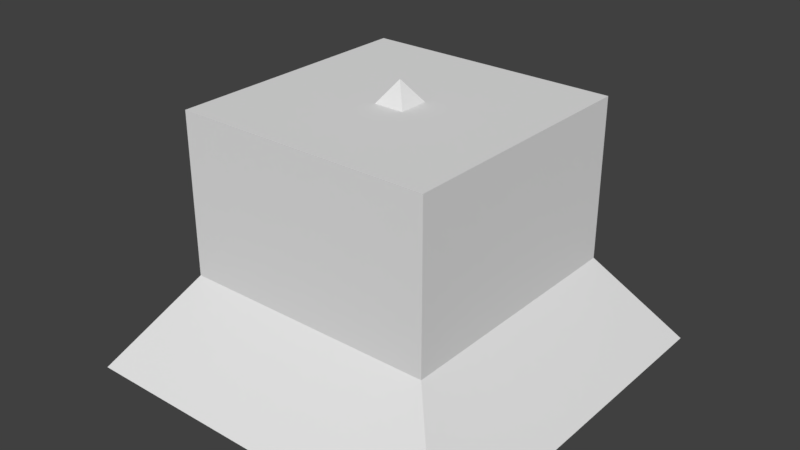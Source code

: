 # Source: ShelfItems.blend  (saved by Blender 2.79.0; exported with 4.5.12 LTS)
import bpy
from mathutils import Matrix  # noqa: F401  (used for matrix-valued properties, if any)

bpy.ops.wm.read_factory_settings(use_empty=True)
scene = bpy.context.scene
scene.name = 'Scene'

# ---- collections
col_collection_1 = bpy.data.collections.new('Collection 1'); scene.collection.children.link(col_collection_1)
col_collection_2 = bpy.data.collections.new('Collection 2'); scene.collection.children.link(col_collection_2)
col_collection_3 = bpy.data.collections.new('Collection 3'); scene.collection.children.link(col_collection_3)
col_collection_4 = bpy.data.collections.new('Collection 4'); scene.collection.children.link(col_collection_4)

# ---- materials (node trees are filled in below, after node groups)
mat_material = bpy.data.materials.new('Material')
mat_material.alpha_threshold = 0.0
mat_material.use_transparent_shadow = False
mat_material.roughness = 0.5
mat_material.line_color = (0.0, 0.0, 0.0, 1.0)

# ---- material node trees

# ---- world
world_world = bpy.data.worlds.new('World'); scene.world = world_world
world_world.color = (0.05088, 0.05088, 0.05088)
world_world.use_sun_shadow = False
world_world.sun_shadow_jitter_overblur = 0.0
world_world.cycles.sampling_method = 'MANUAL'

# ---- meshes
me_cube_001 = bpy.data.meshes.new('Cube.001')
me_cube_001.from_pydata([(-1.52, -1.52, -0.5389), (-1.52, 1.52, -0.5389), (1.52, -1.52, -0.5389), (1.52, 1.52, -0.5389), (0.0, 0.0, 1.617)], [], [(0, 4, 1), (1, 4, 3), (3, 4, 2), (2, 4, 0), (1, 3, 2, 0)])
me_cube_001.use_remesh_preserve_volume = False
me_cube_001.use_remesh_preserve_attributes = False
me_cube_001.use_mirror_vertex_groups = False
me_cube_001.update()
me_cube_003 = bpy.data.meshes.new('Cube.003')
me_cube_003.from_pydata([(-1.573, -1.573, -0.557), (-1.573, 1.573, -0.557), (1.573, -1.573, -0.557), (1.573, 1.573, -0.557), (0.0, 0.0, 1.671)], [], [(0, 1, 4), (1, 3, 4), (3, 2, 4), (2, 0, 4), (1, 0, 2, 3)])
me_cube_003.use_remesh_preserve_volume = False
me_cube_003.use_remesh_preserve_attributes = False
me_cube_003.use_mirror_vertex_groups = False
me_cube_003.update()
me_cube = bpy.data.meshes.new('Cube')
me_cube.from_pydata([(1.0, 1.0, -1.0), (1.0, -1.0, -1.0), (-1.0, -1.0, -1.0), (-1.0, 1.0, -1.0), (1.0, 1.0, 1.0), (1.0, -1.0, 1.0), (-1.0, -1.0, 1.0), (-1.0, 1.0, 1.0)], [], [(0, 1, 2, 3), (4, 7, 6, 5), (0, 4, 5, 1), (1, 5, 6, 2), (2, 6, 7, 3), (4, 0, 3, 7)])
me_cube.materials.append(mat_material)
me_cube.use_remesh_preserve_volume = False
me_cube.use_remesh_preserve_attributes = False
me_cube.use_mirror_vertex_groups = False
me_cube.update()
me_cube_002 = bpy.data.meshes.new('Cube.002')
me_cube_002.from_pydata([(1.035, 1.035, -1.034), (1.035, -1.035, -1.034), (-1.035, -1.035, -1.034), (-1.035, 1.035, -1.034), (1.035, 1.035, 1.034), (1.035, -1.035, 1.034), (-1.035, -1.035, 1.034), (-1.035, 1.035, 1.034)], [], [(0, 3, 2, 1), (4, 5, 6, 7), (0, 1, 5, 4), (1, 2, 6, 5), (2, 3, 7, 6), (4, 7, 3, 0)])
me_cube_002.materials.append(mat_material)
me_cube_002.use_remesh_preserve_volume = False
me_cube_002.use_remesh_preserve_attributes = False
me_cube_002.use_mirror_vertex_groups = False
me_cube_002.update()
me_sphere = bpy.data.meshes.new('Sphere')
me_sphere.from_pydata([(-1.831e-07, 0.3619, 0.5416), (-1.831e-07, 0.4606, 0.4606), (-1.831e-07, 0.5416, 0.3619), (-1.831e-07, 0.6389, 0.1271), (-1.831e-07, 0.6514, 4.603e-08), (-1.831e-07, 0.6389, -0.1271), (-1.831e-07, 0.6018, -0.2493), (-1.831e-07, 0.5416, -0.3619), (-1.831e-07, 0.4606, -0.4606), (-1.831e-07, 0.3619, -0.5416), (-1.831e-07, 0.2493, -0.6018), (0.02479, 0.1246, 0.6389), (0.04863, 0.2445, 0.6018), (0.0706, 0.3549, 0.5416), (0.08986, 0.4518, 0.4606), (0.1057, 0.5312, 0.3619), (0.1174, 0.5903, 0.2493), (0.1246, 0.6266, 0.1271), (0.1271, 0.6389, 4.603e-08), (0.1246, 0.6266, -0.1271), (0.1174, 0.5903, -0.2493), (0.1057, 0.5312, -0.3619), (0.08986, 0.4518, -0.4606), (0.0706, 0.3549, -0.5416), (0.04863, 0.2445, -0.6018), (0.02479, 0.1246, -0.6389), (0.04863, 0.1174, 0.6389), (0.0954, 0.2303, 0.6018), (0.1385, 0.3344, 0.5416), (0.1763, 0.4255, 0.4606), (0.2073, 0.5004, 0.3619), (0.2303, 0.556, 0.2493), (0.2445, 0.5903, 0.1271), (0.2493, 0.6018, 4.603e-08), (0.2445, 0.5903, -0.1271), (0.2303, 0.556, -0.2493), (0.2073, 0.5004, -0.3619), (0.1763, 0.4255, -0.4606), (0.1385, 0.3344, -0.5416), (0.0954, 0.2303, -0.6018), (0.04863, 0.1174, -0.6389), (0.0706, 0.1057, 0.6389), (0.1385, 0.2073, 0.6018), (0.2011, 0.3009, 0.5416), (0.2559, 0.383, 0.4606), (0.3009, 0.4503, 0.3619), (0.3344, 0.5004, 0.2493), (0.3549, 0.5312, 0.1271), (0.3619, 0.5416, 4.603e-08), (0.3549, 0.5312, -0.1271), (0.3344, 0.5004, -0.2493), (0.3009, 0.4503, -0.3619), (0.2559, 0.383, -0.4606), (0.2011, 0.3009, -0.5416), (0.1385, 0.2073, -0.6018), (0.0706, 0.1057, -0.6389), (0.08986, 0.08986, 0.6389), (0.1763, 0.1763, 0.6018), (0.2559, 0.2559, 0.5416), (0.3257, 0.3257, 0.4606), (0.383, 0.383, 0.3619), (0.4255, 0.4255, 0.2493), (0.4518, 0.4518, 0.1271), (0.4606, 0.4606, 4.603e-08), (0.4518, 0.4518, -0.1271), (0.4255, 0.4255, -0.2493), (0.383, 0.383, -0.3619), (0.3257, 0.3257, -0.4606), (0.2559, 0.2559, -0.5416), (0.1763, 0.1763, -0.6018), (0.08986, 0.08986, -0.6389), (0.1057, 0.0706, 0.6389), (0.2073, 0.1385, 0.6018), (0.3009, 0.2011, 0.5416), (0.383, 0.2559, 0.4606), (0.4503, 0.3009, 0.3619), (0.5004, 0.3344, 0.2493), (0.5312, 0.3549, 0.1271), (0.5416, 0.3619, 4.603e-08), (0.5312, 0.3549, -0.1271), (0.5004, 0.3344, -0.2493), (0.4503, 0.3009, -0.3619), (0.383, 0.2559, -0.4606), (0.3009, 0.2011, -0.5416), (0.2073, 0.1385, -0.6018), (0.1057, 0.0706, -0.6389), (0.1174, 0.04863, 0.6389), (0.2303, 0.0954, 0.6018), (0.3344, 0.1385, 0.5416), (0.4255, 0.1763, 0.4606), (0.5004, 0.2073, 0.3619), (0.556, 0.2303, 0.2493), (0.5903, 0.2445, 0.1271), (0.6018, 0.2493, 4.603e-08), (0.5903, 0.2445, -0.1271), (0.556, 0.2303, -0.2493), (0.5004, 0.2073, -0.3619), (0.4255, 0.1763, -0.4606), (0.3344, 0.1385, -0.5416), (0.2303, 0.0954, -0.6018), (0.1174, 0.04863, -0.6389), (0.1246, 0.02479, 0.6389), (0.2445, 0.04863, 0.6018), (0.3549, 0.0706, 0.5416), (0.4518, 0.08986, 0.4606), (0.5312, 0.1057, 0.3619), (0.5903, 0.1174, 0.2493), (0.6266, 0.1246, 0.1271), (0.6389, 0.1271, 4.603e-08), (0.6266, 0.1246, -0.1271), (0.5903, 0.1174, -0.2493), (0.5312, 0.1057, -0.3619), (0.4518, 0.08986, -0.4606), (0.3549, 0.0706, -0.5416), (0.2445, 0.04863, -0.6018), (0.1246, 0.02479, -0.6389), (0.1271, -6.017e-08, 0.6389), (0.2493, -3.409e-08, 0.6018), (0.3619, -1.547e-08, 0.5416), (0.4606, -2.292e-08, 0.4606), (0.5416, -6.017e-08, 0.3619), (0.6018, -3.782e-08, 0.2493), (0.6389, -4.527e-08, 0.1271), (0.6514, -8.252e-08, 4.603e-08), (0.6389, -2.292e-08, -0.1271), (0.6018, -3.782e-08, -0.2493), (0.5416, -6.017e-08, -0.3619), (0.4606, -2.292e-08, -0.4606), (0.3619, -4.527e-08, -0.5416), (0.2493, -4.899e-08, -0.6018), (0.1271, -6.203e-08, -0.6389), (0.1246, -0.02479, 0.6389), (0.2445, -0.04863, 0.6018), (0.3549, -0.0706, 0.5416), (0.4518, -0.08986, 0.4606), (0.5312, -0.1057, 0.3619), (0.5903, -0.1174, 0.2493), (0.6266, -0.1246, 0.1271), (0.6389, -0.1271, 4.603e-08), (0.6266, -0.1246, -0.1271), (0.5903, -0.1174, -0.2493), (0.5312, -0.1057, -0.3619), (0.4518, -0.08986, -0.4606), (0.3549, -0.0706, -0.5416), (0.2445, -0.04863, -0.6018), (0.1246, -0.02479, -0.6389), (0.1174, -0.04863, 0.6389), (0.2303, -0.0954, 0.6018), (0.3344, -0.1385, 0.5416), (0.4255, -0.1763, 0.4606), (0.5004, -0.2073, 0.3619), (0.556, -0.2303, 0.2493), (0.5903, -0.2445, 0.1271), (0.6018, -0.2493, 4.603e-08), (0.5903, -0.2445, -0.1271), (0.556, -0.2303, -0.2493), (0.5004, -0.2073, -0.3619), (0.4255, -0.1763, -0.4606), (0.3344, -0.1385, -0.5416), (0.2303, -0.0954, -0.6018), (0.1174, -0.04863, -0.6389), (0.1057, -0.0706, 0.6389), (0.2073, -0.1385, 0.6018), (0.3009, -0.2011, 0.5416), (0.383, -0.2559, 0.4606), (0.4503, -0.3009, 0.3619), (0.5004, -0.3344, 0.2493), (0.5312, -0.3549, 0.1271), (0.5416, -0.3619, 4.603e-08), (0.5312, -0.3549, -0.1271), (0.5004, -0.3344, -0.2493), (0.4503, -0.3009, -0.3619), (0.383, -0.2559, -0.4606), (0.3009, -0.2011, -0.5416), (0.2073, -0.1385, -0.6018), (0.1057, -0.0706, -0.6389), (0.08986, -0.08986, 0.6389), (0.1763, -0.1763, 0.6018), (0.2559, -0.2559, 0.5416), (0.3257, -0.3257, 0.4606), (0.383, -0.383, 0.3619), (0.4255, -0.4255, 0.2493), (0.4518, -0.4518, 0.1271), (0.4606, -0.4606, 4.603e-08), (0.4518, -0.4518, -0.1271), (0.4255, -0.4255, -0.2493), (0.383, -0.383, -0.3619), (0.3257, -0.3257, -0.4606), (0.2559, -0.2559, -0.5416), (0.1763, -0.1763, -0.6018), (0.08986, -0.08986, -0.6389), (0.0706, -0.1057, 0.6389), (0.1385, -0.2073, 0.6018), (0.2011, -0.3009, 0.5416), (0.2559, -0.383, 0.4606), (0.3009, -0.4503, 0.3619), (0.3344, -0.5004, 0.2493), (0.3549, -0.5312, 0.1271), (0.3619, -0.5416, 4.603e-08), (0.3549, -0.5312, -0.1271), (0.3344, -0.5004, -0.2493), (0.3009, -0.4503, -0.3619), (0.2559, -0.383, -0.4606), (0.2011, -0.3009, -0.5416), (0.1385, -0.2073, -0.6018), (0.0706, -0.1057, -0.6389), (0.04863, -0.1174, 0.6389), (0.0954, -0.2303, 0.6018), (0.1385, -0.3344, 0.5416), (0.1763, -0.4255, 0.4606), (0.2073, -0.5004, 0.3619), (0.2303, -0.556, 0.2493), (0.2445, -0.5903, 0.1271), (0.2493, -0.6018, 4.603e-08), (0.2445, -0.5903, -0.1271), (0.2303, -0.556, -0.2493), (0.2073, -0.5004, -0.3619), (0.1763, -0.4255, -0.4606), (0.1385, -0.3344, -0.5416), (0.0954, -0.2303, -0.6018), (0.04863, -0.1174, -0.6389), (0.02479, -0.1246, 0.6389), (0.04863, -0.2445, 0.6018), (0.0706, -0.3549, 0.5416), (0.08986, -0.4518, 0.4606), (0.1057, -0.5312, 0.3619), (0.1174, -0.5903, 0.2493), (0.1246, -0.6266, 0.1271), (0.1271, -0.6389, 4.603e-08), (0.1246, -0.6266, -0.1271), (0.1174, -0.5903, -0.2493), (0.1057, -0.5312, -0.3619), (0.08986, -0.4518, -0.4606), (0.0706, -0.3549, -0.5416), (0.04863, -0.2445, -0.6018), (0.02479, -0.1246, -0.6389), (-2.106e-07, -0.1271, 0.6389), (-1.789e-07, -0.2493, 0.6018), (-1.938e-07, -0.3619, 0.5416), (-1.789e-07, -0.4606, 0.4606), (-2.534e-07, -0.5416, 0.3619), (-2.236e-07, -0.6018, 0.2493), (-2.758e-07, -0.6389, 0.1271), (-2.311e-07, -0.6514, 4.603e-08), (-1.64e-07, -0.6389, -0.1271), (-2.236e-07, -0.6018, -0.2493), (-2.534e-07, -0.5416, -0.3619), (-1.789e-07, -0.4606, -0.4606), (-2.46e-07, -0.3619, -0.5416), (-1.864e-07, -0.2493, -0.6018), (-2.068e-07, -0.1271, -0.6389), (-0.02479, -0.1246, 0.6389), (-0.04863, -0.2445, 0.6018), (-0.0706, -0.3549, 0.5416), (-0.08986, -0.4518, 0.4606), (-0.1057, -0.5312, 0.3619), (-0.1174, -0.5903, 0.2493), (-0.1246, -0.6266, 0.1271), (-0.1271, -0.6389, 4.603e-08), (-0.1246, -0.6266, -0.1271), (-0.1174, -0.5903, -0.2493), (-0.1057, -0.5312, -0.3619), (-0.08986, -0.4518, -0.4606), (-0.0706, -0.3549, -0.5416), (-0.04863, -0.2445, -0.6018), (-0.02479, -0.1246, -0.6389), (-0.04863, -0.1174, 0.6389), (-0.0954, -0.2303, 0.6018), (-0.1385, -0.3344, 0.5416), (-0.1763, -0.4255, 0.4606), (-0.2073, -0.5004, 0.3619), (-0.2303, -0.556, 0.2493), (-0.2445, -0.5903, 0.1271), (-0.2493, -0.6018, 4.603e-08), (-0.2445, -0.5903, -0.1271), (-0.2303, -0.556, -0.2493), (-0.2073, -0.5004, -0.3619), (-0.1763, -0.4255, -0.4606), (-0.1385, -0.3344, -0.5416), (-0.0954, -0.2303, -0.6018), (-0.04863, -0.1174, -0.6389), (-0.0706, -0.1057, 0.6389), (-0.1385, -0.2073, 0.6018), (-0.2011, -0.3009, 0.5416), (-0.2559, -0.383, 0.4606), (-0.3009, -0.4503, 0.3619), (-0.3344, -0.5004, 0.2493), (-0.3549, -0.5312, 0.1271), (-0.3619, -0.5416, 4.603e-08), (-0.3549, -0.5312, -0.1271), (-0.3344, -0.5004, -0.2493), (-0.3009, -0.4503, -0.3619), (-0.2559, -0.383, -0.4606), (-0.2011, -0.3009, -0.5416), (-0.1385, -0.2073, -0.6018), (-0.0706, -0.1057, -0.6389), (-0.08986, -0.08986, 0.6389), (-0.1763, -0.1763, 0.6018), (-0.2559, -0.2559, 0.5416), (-0.3257, -0.3257, 0.4606), (-0.383, -0.383, 0.3619), (-0.4255, -0.4255, 0.2493), (-0.4518, -0.4518, 0.1271), (-0.4606, -0.4606, 4.603e-08), (-0.4518, -0.4518, -0.1271), (-0.4255, -0.4255, -0.2493), (-0.383, -0.383, -0.3619), (-0.3257, -0.3257, -0.4606), (-0.2559, -0.2559, -0.5416), (-0.1763, -0.1763, -0.6018), (-0.08986, -0.08986, -0.6389), (-0.1057, -0.0706, 0.6389), (-0.2073, -0.1385, 0.6018), (-0.3009, -0.2011, 0.5416), (-0.383, -0.2559, 0.4606), (-0.4503, -0.3009, 0.3619), (-0.5004, -0.3344, 0.2493), (-0.5312, -0.3549, 0.1271), (-0.5416, -0.3619, 4.603e-08), (-0.5312, -0.3549, -0.1271), (-0.5004, -0.3344, -0.2493), (-0.4503, -0.3009, -0.3619), (-0.383, -0.2559, -0.4606), (-0.3009, -0.2011, -0.5416), (-0.2073, -0.1385, -0.6018), (-0.1057, -0.0706, -0.6389), (-1.831e-07, -3.738e-08, -0.6514), (-0.1174, -0.04863, 0.6389), (-0.2303, -0.0954, 0.6018), (-0.3344, -0.1385, 0.5416), (-0.4255, -0.1763, 0.4606), (-0.5004, -0.2073, 0.3619), (-0.556, -0.2303, 0.2493), (-0.5903, -0.2445, 0.1271), (-0.6018, -0.2493, 4.603e-08), (-0.5903, -0.2445, -0.1271), (-0.556, -0.2303, -0.2493), (-0.5004, -0.2073, -0.3619), (-0.4255, -0.1763, -0.4606), (-0.3344, -0.1385, -0.5416), (-0.2303, -0.0954, -0.6018), (-0.1174, -0.04863, -0.6389), (-3.912e-07, -7.878e-08, 0.6514), (-0.1246, -0.02479, 0.6389), (-0.2445, -0.04863, 0.6018), (-0.3549, -0.0706, 0.5416), (-0.4518, -0.08986, 0.4606), (-0.5312, -0.1057, 0.3619), (-0.5903, -0.1174, 0.2493), (-0.6266, -0.1246, 0.1271), (-0.6389, -0.1271, 4.603e-08), (-0.6266, -0.1246, -0.1271), (-0.5903, -0.1174, -0.2493), (-0.5312, -0.1057, -0.3619), (-0.4518, -0.08986, -0.4606), (-0.3549, -0.0706, -0.5416), (-0.2445, -0.04863, -0.6018), (-0.1246, -0.02479, -0.6389), (-0.1271, -1.36e-08, 0.6389), (-0.2493, -3.037e-08, 0.6018), (-0.3619, 6.886e-09, 0.5416), (-0.4606, 3.669e-08, 0.4606), (-0.5416, 5.904e-08, 0.3619), (-0.6018, -8.015e-09, 0.2493), (-0.6389, 9.629e-08, 0.1271), (-0.6514, 1.434e-08, 4.603e-08), (-0.6389, -3.782e-08, -0.1271), (-0.6018, -8.015e-09, -0.2493), (-0.5416, 5.904e-08, -0.3619), (-0.4606, 3.669e-08, -0.4606), (-0.3619, 4.414e-08, -0.5416), (-0.2493, -8.015e-09, -0.6018), (-0.1271, -1.919e-08, -0.6389), (-0.1246, 0.02479, 0.6389), (-0.2445, 0.04863, 0.6018), (-0.3549, 0.0706, 0.5416), (-0.4518, 0.08986, 0.4606), (-0.5312, 0.1057, 0.3619), (-0.5903, 0.1174, 0.2493), (-0.6266, 0.1246, 0.1271), (-0.6389, 0.1271, 4.603e-08), (-0.6266, 0.1246, -0.1271), (-0.5903, 0.1174, -0.2493), (-0.5312, 0.1057, -0.3619), (-0.4518, 0.08986, -0.4606), (-0.3549, 0.0706, -0.5416), (-0.2445, 0.04863, -0.6018), (-0.1246, 0.02479, -0.6389), (-0.1174, 0.04863, 0.6389), (-0.2303, 0.0954, 0.6018), (-0.3344, 0.1385, 0.5416), (-0.4255, 0.1763, 0.4606), (-0.5004, 0.2073, 0.3619), (-0.556, 0.2303, 0.2493), (-0.5903, 0.2445, 0.1271), (-0.6018, 0.2493, 4.603e-08), (-0.5903, 0.2445, -0.1271), (-0.556, 0.2303, -0.2493), (-0.5004, 0.2073, -0.3619), (-0.4255, 0.1763, -0.4606), (-0.3344, 0.1385, -0.5416), (-0.2303, 0.0954, -0.6018), (-0.1174, 0.04863, -0.6389), (-0.1057, 0.0706, 0.6389), (-0.2073, 0.1385, 0.6018), (-0.3009, 0.2011, 0.5416), (-0.383, 0.2559, 0.4606), (-0.4503, 0.3009, 0.3619), (-0.5004, 0.3344, 0.2493), (-0.5312, 0.3549, 0.1271), (-0.5416, 0.3619, 4.603e-08), (-0.5312, 0.3549, -0.1271), (-0.5004, 0.3344, -0.2493), (-0.4503, 0.3009, -0.3619), (-0.383, 0.2559, -0.4606), (-0.3009, 0.2011, -0.5416), (-0.2073, 0.1385, -0.6018), (-0.1057, 0.0706, -0.6389), (-0.08986, 0.08986, 0.6389), (-0.1763, 0.1763, 0.6018), (-0.2559, 0.2559, 0.5416), (-0.3257, 0.3257, 0.4606), (-0.383, 0.383, 0.3619), (-0.4255, 0.4255, 0.2493), (-0.4518, 0.4518, 0.1271), (-0.4606, 0.4606, 4.603e-08), (-0.4518, 0.4518, -0.1271), (-0.4255, 0.4255, -0.2493), (-0.383, 0.383, -0.3619), (-0.3257, 0.3257, -0.4606), (-0.2559, 0.2559, -0.5416), (-0.1763, 0.1763, -0.6018), (-0.08986, 0.08986, -0.6389), (-0.0706, 0.1057, 0.6389), (-0.1385, 0.2073, 0.6018), (-0.2011, 0.3009, 0.5416), (-0.2559, 0.383, 0.4606), (-0.3009, 0.4503, 0.3619), (-0.3344, 0.5004, 0.2493), (-0.3549, 0.5312, 0.1271), (-0.3619, 0.5416, 4.603e-08), (-0.3549, 0.5312, -0.1271), (-0.3344, 0.5004, -0.2493), (-0.3009, 0.4503, -0.3619), (-0.2559, 0.383, -0.4606), (-0.2011, 0.3009, -0.5416), (-0.1385, 0.2073, -0.6018), (-0.0706, 0.1057, -0.6389), (-0.04863, 0.1174, 0.6389), (-0.0954, 0.2303, 0.6018), (-0.1385, 0.3344, 0.5416), (-0.1763, 0.4255, 0.4606), (-0.2073, 0.5004, 0.3619), (-0.2303, 0.556, 0.2493), (-0.2445, 0.5903, 0.1271), (-0.2493, 0.6018, 4.603e-08), (-0.2445, 0.5903, -0.1271), (-0.2303, 0.556, -0.2493), (-0.2073, 0.5004, -0.3619), (-0.1763, 0.4255, -0.4606), (-0.1385, 0.3344, -0.5416), (-0.0954, 0.2303, -0.6018), (-0.04863, 0.1174, -0.6389), (-0.02479, 0.1246, 0.6389), (-0.04863, 0.2445, 0.6018), (-0.0706, 0.3549, 0.5416), (-0.08986, 0.4518, 0.4606), (-0.1057, 0.5312, 0.3619), (-0.1174, 0.5903, 0.2493), (-0.1246, 0.6266, 0.1271), (-0.1271, 0.6389, 4.603e-08), (-0.1246, 0.6266, -0.1271), (-0.1174, 0.5903, -0.2493), (-0.1057, 0.5312, -0.3619), (-0.08986, 0.4518, -0.4606), (-0.0706, 0.3549, -0.5416), (-0.04863, 0.2445, -0.6018), (-0.02479, 0.1246, -0.6389), (-1.472e-07, 0.1271, 0.6389), (-1.454e-07, 0.2493, 0.6018), (-9.695e-08, 0.6018, 0.2493), (-1.603e-07, 0.1271, -0.6389)], [], [(9, 8, 22, 23), (480, 2, 15, 16), (10, 9, 23, 24), (3, 480, 16, 17), (481, 10, 24, 25), (4, 3, 17, 18), (478, 342, 11), (326, 481, 25), (5, 4, 18, 19), (479, 478, 11, 12), (6, 5, 19, 20), (0, 479, 12, 13), (7, 6, 20, 21), (1, 0, 13, 14), (8, 7, 21, 22), (2, 1, 14, 15), (22, 21, 36, 37), (15, 14, 29, 30), (23, 22, 37, 38), (16, 15, 30, 31), (24, 23, 38, 39), (17, 16, 31, 32), (25, 24, 39, 40), (18, 17, 32, 33), (11, 342, 26), (326, 25, 40), (19, 18, 33, 34), (12, 11, 26, 27), (20, 19, 34, 35), (13, 12, 27, 28), (21, 20, 35, 36), (14, 13, 28, 29), (26, 342, 41), (326, 40, 55), (34, 33, 48, 49), (27, 26, 41, 42), (35, 34, 49, 50), (28, 27, 42, 43), (36, 35, 50, 51), (29, 28, 43, 44), (37, 36, 51, 52), (30, 29, 44, 45), (38, 37, 52, 53), (31, 30, 45, 46), (39, 38, 53, 54), (32, 31, 46, 47), (40, 39, 54, 55), (33, 32, 47, 48), (45, 44, 59, 60), (53, 52, 67, 68), (46, 45, 60, 61), (54, 53, 68, 69), (47, 46, 61, 62), (55, 54, 69, 70), (48, 47, 62, 63), (41, 342, 56), (326, 55, 70), (49, 48, 63, 64), (42, 41, 56, 57), (50, 49, 64, 65), (43, 42, 57, 58), (51, 50, 65, 66), (44, 43, 58, 59), (52, 51, 66, 67), (64, 63, 78, 79), (57, 56, 71, 72), (65, 64, 79, 80), (58, 57, 72, 73), (66, 65, 80, 81), (59, 58, 73, 74), (67, 66, 81, 82), (60, 59, 74, 75), (68, 67, 82, 83), (61, 60, 75, 76), (69, 68, 83, 84), (62, 61, 76, 77), (70, 69, 84, 85), (63, 62, 77, 78), (56, 342, 71), (326, 70, 85), (83, 82, 97, 98), (76, 75, 90, 91), (84, 83, 98, 99), (77, 76, 91, 92), (85, 84, 99, 100), (78, 77, 92, 93), (71, 342, 86), (326, 85, 100), (79, 78, 93, 94), (72, 71, 86, 87), (80, 79, 94, 95), (73, 72, 87, 88), (81, 80, 95, 96), (74, 73, 88, 89), (82, 81, 96, 97), (75, 74, 89, 90), (95, 94, 109, 110), (88, 87, 102, 103), (96, 95, 110, 111), (89, 88, 103, 104), (97, 96, 111, 112), (90, 89, 104, 105), (98, 97, 112, 113), (91, 90, 105, 106), (99, 98, 113, 114), (92, 91, 106, 107), (100, 99, 114, 115), (93, 92, 107, 108), (86, 342, 101), (326, 100, 115), (94, 93, 108, 109), (87, 86, 101, 102), (114, 113, 128, 129), (107, 106, 121, 122), (115, 114, 129, 130), (108, 107, 122, 123), (101, 342, 116), (326, 115, 130), (109, 108, 123, 124), (102, 101, 116, 117), (110, 109, 124, 125), (103, 102, 117, 118), (111, 110, 125, 126), (104, 103, 118, 119), (112, 111, 126, 127), (105, 104, 119, 120), (113, 112, 127, 128), (106, 105, 120, 121), (118, 117, 132, 133), (126, 125, 140, 141), (119, 118, 133, 134), (127, 126, 141, 142), (120, 119, 134, 135), (128, 127, 142, 143), (121, 120, 135, 136), (129, 128, 143, 144), (122, 121, 136, 137), (130, 129, 144, 145), (123, 122, 137, 138), (116, 342, 131), (326, 130, 145), (124, 123, 138, 139), (117, 116, 131, 132), (125, 124, 139, 140), (137, 136, 151, 152), (145, 144, 159, 160), (138, 137, 152, 153), (131, 342, 146), (326, 145, 160), (139, 138, 153, 154), (132, 131, 146, 147), (140, 139, 154, 155), (133, 132, 147, 148), (141, 140, 155, 156), (134, 133, 148, 149), (142, 141, 156, 157), (135, 134, 149, 150), (143, 142, 157, 158), (136, 135, 150, 151), (144, 143, 158, 159), (156, 155, 170, 171), (149, 148, 163, 164), (157, 156, 171, 172), (150, 149, 164, 165), (158, 157, 172, 173), (151, 150, 165, 166), (159, 158, 173, 174), (152, 151, 166, 167), (160, 159, 174, 175), (153, 152, 167, 168), (146, 342, 161), (326, 160, 175), (154, 153, 168, 169), (147, 146, 161, 162), (155, 154, 169, 170), (148, 147, 162, 163), (175, 174, 189, 190), (168, 167, 182, 183), (161, 342, 176), (326, 175, 190), (169, 168, 183, 184), (162, 161, 176, 177), (170, 169, 184, 185), (163, 162, 177, 178), (171, 170, 185, 186), (164, 163, 178, 179), (172, 171, 186, 187), (165, 164, 179, 180), (173, 172, 187, 188), (166, 165, 180, 181), (174, 173, 188, 189), (167, 166, 181, 182), (179, 178, 193, 194), (187, 186, 201, 202), (180, 179, 194, 195), (188, 187, 202, 203), (181, 180, 195, 196), (189, 188, 203, 204), (182, 181, 196, 197), (190, 189, 204, 205), (183, 182, 197, 198), (176, 342, 191), (326, 190, 205), (184, 183, 198, 199), (177, 176, 191, 192), (185, 184, 199, 200), (178, 177, 192, 193), (186, 185, 200, 201), (198, 197, 212, 213), (191, 342, 206), (326, 205, 220), (199, 198, 213, 214), (192, 191, 206, 207), (200, 199, 214, 215), (193, 192, 207, 208), (201, 200, 215, 216), (194, 193, 208, 209), (202, 201, 216, 217), (195, 194, 209, 210), (203, 202, 217, 218), (196, 195, 210, 211), (204, 203, 218, 219), (197, 196, 211, 212), (205, 204, 219, 220), (217, 216, 231, 232), (210, 209, 224, 225), (218, 217, 232, 233), (211, 210, 225, 226), (219, 218, 233, 234), (212, 211, 226, 227), (220, 219, 234, 235), (213, 212, 227, 228), (206, 342, 221), (326, 220, 235), (214, 213, 228, 229), (207, 206, 221, 222), (215, 214, 229, 230), (208, 207, 222, 223), (216, 215, 230, 231), (209, 208, 223, 224), (326, 235, 250), (229, 228, 243, 244), (222, 221, 236, 237), (230, 229, 244, 245), (223, 222, 237, 238), (231, 230, 245, 246), (224, 223, 238, 239), (232, 231, 246, 247), (225, 224, 239, 240), (233, 232, 247, 248), (226, 225, 240, 241), (234, 233, 248, 249), (227, 226, 241, 242), (235, 234, 249, 250), (228, 227, 242, 243), (221, 342, 236), (248, 247, 262, 263), (241, 240, 255, 256), (249, 248, 263, 264), (242, 241, 256, 257), (250, 249, 264, 265), (243, 242, 257, 258), (236, 342, 251), (326, 250, 265), (244, 243, 258, 259), (237, 236, 251, 252), (245, 244, 259, 260), (238, 237, 252, 253), (246, 245, 260, 261), (239, 238, 253, 254), (247, 246, 261, 262), (240, 239, 254, 255), (252, 251, 266, 267), (260, 259, 274, 275), (253, 252, 267, 268), (261, 260, 275, 276), (254, 253, 268, 269), (262, 261, 276, 277), (255, 254, 269, 270), (263, 262, 277, 278), (256, 255, 270, 271), (264, 263, 278, 279), (257, 256, 271, 272), (265, 264, 279, 280), (258, 257, 272, 273), (251, 342, 266), (326, 265, 280), (259, 258, 273, 274), (271, 270, 285, 286), (279, 278, 293, 294), (272, 271, 286, 287), (280, 279, 294, 295), (273, 272, 287, 288), (266, 342, 281), (326, 280, 295), (274, 273, 288, 289), (267, 266, 281, 282), (275, 274, 289, 290), (268, 267, 282, 283), (276, 275, 290, 291), (269, 268, 283, 284), (277, 276, 291, 292), (270, 269, 284, 285), (278, 277, 292, 293), (290, 289, 304, 305), (283, 282, 297, 298), (291, 290, 305, 306), (284, 283, 298, 299), (292, 291, 306, 307), (285, 284, 299, 300), (293, 292, 307, 308), (286, 285, 300, 301), (294, 293, 308, 309), (287, 286, 301, 302), (295, 294, 309, 310), (288, 287, 302, 303), (281, 342, 296), (326, 295, 310), (289, 288, 303, 304), (282, 281, 296, 297), (309, 308, 323, 324), (302, 301, 316, 317), (310, 309, 324, 325), (303, 302, 317, 318), (296, 342, 311), (326, 310, 325), (304, 303, 318, 319), (297, 296, 311, 312), (305, 304, 319, 320), (298, 297, 312, 313), (306, 305, 320, 321), (299, 298, 313, 314), (307, 306, 321, 322), (300, 299, 314, 315), (308, 307, 322, 323), (301, 300, 315, 316), (313, 312, 328, 329), (321, 320, 336, 337), (314, 313, 329, 330), (322, 321, 337, 338), (315, 314, 330, 331), (323, 322, 338, 339), (316, 315, 331, 332), (324, 323, 339, 340), (317, 316, 332, 333), (325, 324, 340, 341), (318, 317, 333, 334), (311, 342, 327), (326, 325, 341), (319, 318, 334, 335), (312, 311, 327, 328), (320, 319, 335, 336), (333, 332, 348, 349), (341, 340, 356, 357), (334, 333, 349, 350), (327, 342, 343), (326, 341, 357), (335, 334, 350, 351), (328, 327, 343, 344), (336, 335, 351, 352), (329, 328, 344, 345), (337, 336, 352, 353), (330, 329, 345, 346), (338, 337, 353, 354), (331, 330, 346, 347), (339, 338, 354, 355), (332, 331, 347, 348), (340, 339, 355, 356), (353, 352, 367, 368), (346, 345, 360, 361), (354, 353, 368, 369), (347, 346, 361, 362), (355, 354, 369, 370), (348, 347, 362, 363), (356, 355, 370, 371), (349, 348, 363, 364), (357, 356, 371, 372), (350, 349, 364, 365), (343, 342, 358), (326, 357, 372), (351, 350, 365, 366), (344, 343, 358, 359), (352, 351, 366, 367), (345, 344, 359, 360), (372, 371, 386, 387), (365, 364, 379, 380), (358, 342, 373), (326, 372, 387), (366, 365, 380, 381), (359, 358, 373, 374), (367, 366, 381, 382), (360, 359, 374, 375), (368, 367, 382, 383), (361, 360, 375, 376), (369, 368, 383, 384), (362, 361, 376, 377), (370, 369, 384, 385), (363, 362, 377, 378), (371, 370, 385, 386), (364, 363, 378, 379), (384, 383, 398, 399), (377, 376, 391, 392), (385, 384, 399, 400), (378, 377, 392, 393), (386, 385, 400, 401), (379, 378, 393, 394), (387, 386, 401, 402), (380, 379, 394, 395), (373, 342, 388), (326, 387, 402), (381, 380, 395, 396), (374, 373, 388, 389), (382, 381, 396, 397), (375, 374, 389, 390), (383, 382, 397, 398), (376, 375, 390, 391), (388, 342, 403), (326, 402, 417), (396, 395, 410, 411), (389, 388, 403, 404), (397, 396, 411, 412), (390, 389, 404, 405), (398, 397, 412, 413), (391, 390, 405, 406), (399, 398, 413, 414), (392, 391, 406, 407), (400, 399, 414, 415), (393, 392, 407, 408), (401, 400, 415, 416), (394, 393, 408, 409), (402, 401, 416, 417), (395, 394, 409, 410), (407, 406, 421, 422), (415, 414, 429, 430), (408, 407, 422, 423), (416, 415, 430, 431), (409, 408, 423, 424), (417, 416, 431, 432), (410, 409, 424, 425), (403, 342, 418), (326, 417, 432), (411, 410, 425, 426), (404, 403, 418, 419), (412, 411, 426, 427), (405, 404, 419, 420), (413, 412, 427, 428), (406, 405, 420, 421), (414, 413, 428, 429), (426, 425, 440, 441), (419, 418, 433, 434), (427, 426, 441, 442), (420, 419, 434, 435), (428, 427, 442, 443), (421, 420, 435, 436), (429, 428, 443, 444), (422, 421, 436, 437), (430, 429, 444, 445), (423, 422, 437, 438), (431, 430, 445, 446), (424, 423, 438, 439), (432, 431, 446, 447), (425, 424, 439, 440), (418, 342, 433), (326, 432, 447), (445, 444, 459, 460), (438, 437, 452, 453), (446, 445, 460, 461), (439, 438, 453, 454), (447, 446, 461, 462), (440, 439, 454, 455), (433, 342, 448), (326, 447, 462), (441, 440, 455, 456), (434, 433, 448, 449), (442, 441, 456, 457), (435, 434, 449, 450), (443, 442, 457, 458), (436, 435, 450, 451), (444, 443, 458, 459), (437, 436, 451, 452), (449, 448, 463, 464), (457, 456, 471, 472), (450, 449, 464, 465), (458, 457, 472, 473), (451, 450, 465, 466), (459, 458, 473, 474), (452, 451, 466, 467), (460, 459, 474, 475), (453, 452, 467, 468), (461, 460, 475, 476), (454, 453, 468, 469), (462, 461, 476, 477), (455, 454, 469, 470), (448, 342, 463), (326, 462, 477), (456, 455, 470, 471), (468, 467, 2, 480), (476, 475, 9, 10), (469, 468, 480, 3), (477, 476, 10, 481), (470, 469, 3, 4), (463, 342, 478), (326, 477, 481), (471, 470, 4, 5), (464, 463, 478, 479), (472, 471, 5, 6), (465, 464, 479, 0), (473, 472, 6, 7), (466, 465, 0, 1), (474, 473, 7, 8), (467, 466, 1, 2), (475, 474, 8, 9)])
me_sphere.polygons.foreach_set('use_smooth', [True] * 512)
me_sphere.use_remesh_preserve_volume = False
me_sphere.use_remesh_preserve_attributes = False
me_sphere.use_mirror_vertex_groups = False
me_sphere.update()
me_sphere_001 = bpy.data.meshes.new('Sphere.001')
me_sphere_001.from_pydata([(-1.895e-07, 0.3746, 0.5606), (-1.895e-07, 0.4767, 0.4767), (-1.895e-07, 0.5606, 0.3746), (-1.895e-07, 0.6612, 0.1315), (-1.895e-07, 0.6742, 4.764e-08), (-1.895e-07, 0.6612, -0.1315), (-1.895e-07, 0.6229, -0.258), (-1.895e-07, 0.5606, -0.3746), (-1.895e-07, 0.4767, -0.4767), (-1.895e-07, 0.3746, -0.5606), (-1.895e-07, 0.258, -0.6229), (0.02566, 0.129, 0.6612), (0.05033, 0.253, 0.6229), (0.07307, 0.3674, 0.5606), (0.09301, 0.4676, 0.4767), (0.1094, 0.5498, 0.3746), (0.1215, 0.6109, 0.258), (0.129, 0.6485, 0.1315), (0.1315, 0.6612, 4.764e-08), (0.129, 0.6485, -0.1315), (0.1215, 0.6109, -0.258), (0.1094, 0.5498, -0.3746), (0.09301, 0.4676, -0.4767), (0.07307, 0.3674, -0.5606), (0.05033, 0.253, -0.6229), (0.02566, 0.129, -0.6612), (0.05033, 0.1215, 0.6612), (0.09873, 0.2384, 0.6229), (0.1433, 0.3461, 0.5606), (0.1824, 0.4404, 0.4767), (0.2145, 0.5179, 0.3746), (0.2384, 0.5755, 0.258), (0.253, 0.6109, 0.1315), (0.258, 0.6229, 4.764e-08), (0.253, 0.6109, -0.1315), (0.2384, 0.5755, -0.258), (0.2145, 0.5179, -0.3746), (0.1824, 0.4404, -0.4767), (0.1433, 0.3461, -0.5606), (0.09873, 0.2384, -0.6229), (0.05033, 0.1215, -0.6612), (0.07307, 0.1094, 0.6612), (0.1433, 0.2145, 0.6229), (0.2081, 0.3114, 0.5606), (0.2649, 0.3964, 0.4767), (0.3114, 0.4661, 0.3746), (0.3461, 0.5179, 0.258), (0.3674, 0.5498, 0.1315), (0.3746, 0.5606, 4.764e-08), (0.3674, 0.5498, -0.1315), (0.3461, 0.5179, -0.258), (0.3114, 0.4661, -0.3746), (0.2649, 0.3964, -0.4767), (0.2081, 0.3114, -0.5606), (0.1433, 0.2145, -0.6229), (0.07307, 0.1094, -0.6612), (0.09301, 0.09301, 0.6612), (0.1824, 0.1824, 0.6229), (0.2649, 0.2649, 0.5606), (0.3371, 0.3371, 0.4767), (0.3964, 0.3964, 0.3746), (0.4404, 0.4404, 0.258), (0.4676, 0.4676, 0.1315), (0.4767, 0.4767, 4.764e-08), (0.4676, 0.4676, -0.1315), (0.4404, 0.4404, -0.258), (0.3964, 0.3964, -0.3746), (0.3371, 0.3371, -0.4767), (0.2649, 0.2649, -0.5606), (0.1824, 0.1824, -0.6229), (0.09301, 0.09301, -0.6612), (0.1094, 0.07307, 0.6612), (0.2145, 0.1433, 0.6229), (0.3114, 0.2081, 0.5606), (0.3964, 0.2649, 0.4767), (0.4661, 0.3114, 0.3746), (0.5179, 0.3461, 0.258), (0.5498, 0.3674, 0.1315), (0.5606, 0.3746, 4.764e-08), (0.5498, 0.3674, -0.1315), (0.5179, 0.3461, -0.258), (0.4661, 0.3114, -0.3746), (0.3964, 0.2649, -0.4767), (0.3114, 0.2081, -0.5606), (0.2145, 0.1433, -0.6229), (0.1094, 0.07307, -0.6612), (0.1215, 0.05033, 0.6612), (0.2384, 0.09873, 0.6229), (0.3461, 0.1433, 0.5606), (0.4404, 0.1824, 0.4767), (0.5179, 0.2145, 0.3746), (0.5755, 0.2384, 0.258), (0.6109, 0.253, 0.1315), (0.6229, 0.258, 4.764e-08), (0.6109, 0.253, -0.1315), (0.5755, 0.2384, -0.258), (0.5179, 0.2145, -0.3746), (0.4404, 0.1824, -0.4767), (0.3461, 0.1433, -0.5606), (0.2384, 0.09873, -0.6229), (0.1215, 0.05033, -0.6612), (0.129, 0.02566, 0.6612), (0.253, 0.05033, 0.6229), (0.3674, 0.07307, 0.5606), (0.4676, 0.09301, 0.4767), (0.5498, 0.1094, 0.3746), (0.6109, 0.1215, 0.258), (0.6485, 0.129, 0.1315), (0.6612, 0.1315, 4.764e-08), (0.6485, 0.129, -0.1315), (0.6109, 0.1215, -0.258), (0.5498, 0.1094, -0.3746), (0.4676, 0.09301, -0.4767), (0.3674, 0.07307, -0.5606), (0.253, 0.05033, -0.6229), (0.129, 0.02566, -0.6612), (0.1315, -6.228e-08, 0.6612), (0.258, -3.529e-08, 0.6229), (0.3746, -1.601e-08, 0.5606), (0.4767, -2.372e-08, 0.4767), (0.5606, -6.228e-08, 0.3746), (0.6229, -3.914e-08, 0.258), (0.6612, -4.685e-08, 0.1315), (0.6742, -8.541e-08, 4.764e-08), (0.6612, -2.372e-08, -0.1315), (0.6229, -3.914e-08, -0.258), (0.5606, -6.228e-08, -0.3746), (0.4767, -2.372e-08, -0.4767), (0.3746, -4.685e-08, -0.5606), (0.258, -5.071e-08, -0.6229), (0.1315, -6.42e-08, -0.6612), (0.129, -0.02566, 0.6612), (0.253, -0.05033, 0.6229), (0.3674, -0.07307, 0.5606), (0.4676, -0.09301, 0.4767), (0.5498, -0.1094, 0.3746), (0.6109, -0.1215, 0.258), (0.6485, -0.129, 0.1315), (0.6612, -0.1315, 4.764e-08), (0.6485, -0.129, -0.1315), (0.6109, -0.1215, -0.258), (0.5498, -0.1094, -0.3746), (0.4676, -0.09301, -0.4767), (0.3674, -0.07307, -0.5606), (0.253, -0.05033, -0.6229), (0.129, -0.02566, -0.6612), (0.1215, -0.05033, 0.6612), (0.2384, -0.09873, 0.6229), (0.3461, -0.1433, 0.5606), (0.4404, -0.1824, 0.4767), (0.5179, -0.2145, 0.3746), (0.5755, -0.2384, 0.258), (0.6109, -0.253, 0.1315), (0.6229, -0.258, 4.764e-08), (0.6109, -0.253, -0.1315), (0.5755, -0.2384, -0.258), (0.5179, -0.2145, -0.3746), (0.4404, -0.1824, -0.4767), (0.3461, -0.1433, -0.5606), (0.2384, -0.09873, -0.6229), (0.1215, -0.05033, -0.6612), (0.1094, -0.07307, 0.6612), (0.2145, -0.1433, 0.6229), (0.3114, -0.2081, 0.5606), (0.3964, -0.2649, 0.4767), (0.4661, -0.3114, 0.3746), (0.5179, -0.3461, 0.258), (0.5498, -0.3674, 0.1315), (0.5606, -0.3746, 4.764e-08), (0.5498, -0.3674, -0.1315), (0.5179, -0.3461, -0.258), (0.4661, -0.3114, -0.3746), (0.3964, -0.2649, -0.4767), (0.3114, -0.2081, -0.5606), (0.2145, -0.1433, -0.6229), (0.1094, -0.07307, -0.6612), (0.09301, -0.09301, 0.6612), (0.1824, -0.1824, 0.6229), (0.2649, -0.2649, 0.5606), (0.3371, -0.3371, 0.4767), (0.3964, -0.3964, 0.3746), (0.4404, -0.4404, 0.258), (0.4676, -0.4676, 0.1315), (0.4767, -0.4767, 4.764e-08), (0.4676, -0.4676, -0.1315), (0.4404, -0.4404, -0.258), (0.3964, -0.3964, -0.3746), (0.3371, -0.3371, -0.4767), (0.2649, -0.2649, -0.5606), (0.1824, -0.1824, -0.6229), (0.09301, -0.09301, -0.6612), (0.07307, -0.1094, 0.6612), (0.1433, -0.2145, 0.6229), (0.2081, -0.3114, 0.5606), (0.2649, -0.3964, 0.4767), (0.3114, -0.4661, 0.3746), (0.3461, -0.5179, 0.258), (0.3674, -0.5498, 0.1315), (0.3746, -0.5606, 4.764e-08), (0.3674, -0.5498, -0.1315), (0.3461, -0.5179, -0.258), (0.3114, -0.4661, -0.3746), (0.2649, -0.3964, -0.4767), (0.2081, -0.3114, -0.5606), (0.1433, -0.2145, -0.6229), (0.07307, -0.1094, -0.6612), (0.05033, -0.1215, 0.6612), (0.09873, -0.2384, 0.6229), (0.1433, -0.3461, 0.5606), (0.1824, -0.4404, 0.4767), (0.2145, -0.5179, 0.3746), (0.2384, -0.5755, 0.258), (0.253, -0.6109, 0.1315), (0.258, -0.6229, 4.764e-08), (0.253, -0.6109, -0.1315), (0.2384, -0.5755, -0.258), (0.2145, -0.5179, -0.3746), (0.1824, -0.4404, -0.4767), (0.1433, -0.3461, -0.5606), (0.09873, -0.2384, -0.6229), (0.05033, -0.1215, -0.6612), (0.02566, -0.129, 0.6612), (0.05033, -0.253, 0.6229), (0.07307, -0.3674, 0.5606), (0.09301, -0.4676, 0.4767), (0.1094, -0.5498, 0.3746), (0.1215, -0.6109, 0.258), (0.129, -0.6485, 0.1315), (0.1315, -0.6612, 4.764e-08), (0.129, -0.6485, -0.1315), (0.1215, -0.6109, -0.258), (0.1094, -0.5498, -0.3746), (0.09301, -0.4676, -0.4767), (0.07307, -0.3674, -0.5606), (0.05033, -0.253, -0.6229), (0.02566, -0.129, -0.6612), (-2.179e-07, -0.1315, 0.6612), (-1.852e-07, -0.258, 0.6229), (-2.006e-07, -0.3746, 0.5606), (-1.852e-07, -0.4767, 0.4767), (-2.623e-07, -0.5606, 0.3746), (-2.314e-07, -0.6229, 0.258), (-2.854e-07, -0.6612, 0.1315), (-2.392e-07, -0.6742, 4.764e-08), (-1.697e-07, -0.6612, -0.1315), (-2.314e-07, -0.6229, -0.258), (-2.623e-07, -0.5606, -0.3746), (-1.852e-07, -0.4767, -0.4767), (-2.546e-07, -0.3746, -0.5606), (-1.929e-07, -0.258, -0.6229), (-2.141e-07, -0.1315, -0.6612), (-0.02566, -0.129, 0.6612), (-0.05033, -0.253, 0.6229), (-0.07307, -0.3674, 0.5606), (-0.09301, -0.4676, 0.4767), (-0.1094, -0.5498, 0.3746), (-0.1215, -0.6109, 0.258), (-0.129, -0.6485, 0.1315), (-0.1315, -0.6612, 4.764e-08), (-0.129, -0.6485, -0.1315), (-0.1215, -0.6109, -0.258), (-0.1094, -0.5498, -0.3746), (-0.09301, -0.4676, -0.4767), (-0.07307, -0.3674, -0.5606), (-0.05033, -0.253, -0.6229), (-0.02566, -0.129, -0.6612), (-0.05033, -0.1215, 0.6612), (-0.09873, -0.2384, 0.6229), (-0.1433, -0.3461, 0.5606), (-0.1824, -0.4404, 0.4767), (-0.2145, -0.5179, 0.3746), (-0.2384, -0.5755, 0.258), (-0.253, -0.6109, 0.1315), (-0.258, -0.6229, 4.764e-08), (-0.253, -0.6109, -0.1315), (-0.2384, -0.5755, -0.258), (-0.2145, -0.5179, -0.3746), (-0.1824, -0.4404, -0.4767), (-0.1433, -0.3461, -0.5606), (-0.09873, -0.2384, -0.6229), (-0.05033, -0.1215, -0.6612), (-0.07307, -0.1094, 0.6612), (-0.1433, -0.2145, 0.6229), (-0.2081, -0.3114, 0.5606), (-0.2649, -0.3964, 0.4767), (-0.3114, -0.4661, 0.3746), (-0.3461, -0.5179, 0.258), (-0.3674, -0.5498, 0.1315), (-0.3746, -0.5606, 4.764e-08), (-0.3674, -0.5498, -0.1315), (-0.3461, -0.5179, -0.258), (-0.3114, -0.4661, -0.3746), (-0.2649, -0.3964, -0.4767), (-0.2081, -0.3114, -0.5606), (-0.1433, -0.2145, -0.6229), (-0.07307, -0.1094, -0.6612), (-0.09301, -0.09301, 0.6612), (-0.1824, -0.1824, 0.6229), (-0.2649, -0.2649, 0.5606), (-0.3371, -0.3371, 0.4767), (-0.3964, -0.3964, 0.3746), (-0.4404, -0.4404, 0.258), (-0.4676, -0.4676, 0.1315), (-0.4767, -0.4767, 4.764e-08), (-0.4676, -0.4676, -0.1315), (-0.4404, -0.4404, -0.258), (-0.3964, -0.3964, -0.3746), (-0.3371, -0.3371, -0.4767), (-0.2649, -0.2649, -0.5606), (-0.1824, -0.1824, -0.6229), (-0.09301, -0.09301, -0.6612), (-0.1094, -0.07307, 0.6612), (-0.2145, -0.1433, 0.6229), (-0.3114, -0.2081, 0.5606), (-0.3964, -0.2649, 0.4767), (-0.4661, -0.3114, 0.3746), (-0.5179, -0.3461, 0.258), (-0.5498, -0.3674, 0.1315), (-0.5606, -0.3746, 4.764e-08), (-0.5498, -0.3674, -0.1315), (-0.5179, -0.3461, -0.258), (-0.4661, -0.3114, -0.3746), (-0.3964, -0.2649, -0.4767), (-0.3114, -0.2081, -0.5606), (-0.2145, -0.1433, -0.6229), (-0.1094, -0.07307, -0.6612), (-1.895e-07, -3.868e-08, -0.6742), (-0.1215, -0.05033, 0.6612), (-0.2384, -0.09873, 0.6229), (-0.3461, -0.1433, 0.5606), (-0.4404, -0.1824, 0.4767), (-0.5179, -0.2145, 0.3746), (-0.5755, -0.2384, 0.258), (-0.6109, -0.253, 0.1315), (-0.6229, -0.258, 4.764e-08), (-0.6109, -0.253, -0.1315), (-0.5755, -0.2384, -0.258), (-0.5179, -0.2145, -0.3746), (-0.4404, -0.1824, -0.4767), (-0.3461, -0.1433, -0.5606), (-0.2384, -0.09873, -0.6229), (-0.1215, -0.05033, -0.6612), (-4.049e-07, -8.154e-08, 0.6742), (-0.129, -0.02566, 0.6612), (-0.253, -0.05033, 0.6229), (-0.3674, -0.07307, 0.5606), (-0.4676, -0.09301, 0.4767), (-0.5498, -0.1094, 0.3746), (-0.6109, -0.1215, 0.258), (-0.6485, -0.129, 0.1315), (-0.6612, -0.1315, 4.764e-08), (-0.6485, -0.129, -0.1315), (-0.6109, -0.1215, -0.258), (-0.5498, -0.1094, -0.3746), (-0.4676, -0.09301, -0.4767), (-0.3674, -0.07307, -0.5606), (-0.253, -0.05033, -0.6229), (-0.129, -0.02566, -0.6612), (-0.1315, -1.408e-08, 0.6612), (-0.258, -3.143e-08, 0.6229), (-0.3746, 7.127e-09, 0.5606), (-0.4767, 3.797e-08, 0.4767), (-0.5606, 6.111e-08, 0.3746), (-0.6229, -8.296e-09, 0.258), (-0.6612, 9.966e-08, 0.1315), (-0.6742, 1.484e-08, 4.764e-08), (-0.6612, -3.914e-08, -0.1315), (-0.6229, -8.296e-09, -0.258), (-0.5606, 6.111e-08, -0.3746), (-0.4767, 3.797e-08, -0.4767), (-0.3746, 4.568e-08, -0.5606), (-0.258, -8.296e-09, -0.6229), (-0.1315, -1.986e-08, -0.6612), (-0.129, 0.02566, 0.6612), (-0.253, 0.05033, 0.6229), (-0.3674, 0.07307, 0.5606), (-0.4676, 0.09301, 0.4767), (-0.5498, 0.1094, 0.3746), (-0.6109, 0.1215, 0.258), (-0.6485, 0.129, 0.1315), (-0.6612, 0.1315, 4.764e-08), (-0.6485, 0.129, -0.1315), (-0.6109, 0.1215, -0.258), (-0.5498, 0.1094, -0.3746), (-0.4676, 0.09301, -0.4767), (-0.3674, 0.07307, -0.5606), (-0.253, 0.05033, -0.6229), (-0.129, 0.02566, -0.6612), (-0.1215, 0.05033, 0.6612), (-0.2384, 0.09873, 0.6229), (-0.3461, 0.1433, 0.5606), (-0.4404, 0.1824, 0.4767), (-0.5179, 0.2145, 0.3746), (-0.5755, 0.2384, 0.258), (-0.6109, 0.253, 0.1315), (-0.6229, 0.258, 4.764e-08), (-0.6109, 0.253, -0.1315), (-0.5755, 0.2384, -0.258), (-0.5179, 0.2145, -0.3746), (-0.4404, 0.1824, -0.4767), (-0.3461, 0.1433, -0.5606), (-0.2384, 0.09873, -0.6229), (-0.1215, 0.05033, -0.6612), (-0.1094, 0.07307, 0.6612), (-0.2145, 0.1433, 0.6229), (-0.3114, 0.2081, 0.5606), (-0.3964, 0.2649, 0.4767), (-0.4661, 0.3114, 0.3746), (-0.5179, 0.3461, 0.258), (-0.5498, 0.3674, 0.1315), (-0.5606, 0.3746, 4.764e-08), (-0.5498, 0.3674, -0.1315), (-0.5179, 0.3461, -0.258), (-0.4661, 0.3114, -0.3746), (-0.3964, 0.2649, -0.4767), (-0.3114, 0.2081, -0.5606), (-0.2145, 0.1433, -0.6229), (-0.1094, 0.07307, -0.6612), (-0.09301, 0.09301, 0.6612), (-0.1824, 0.1824, 0.6229), (-0.2649, 0.2649, 0.5606), (-0.3371, 0.3371, 0.4767), (-0.3964, 0.3964, 0.3746), (-0.4404, 0.4404, 0.258), (-0.4676, 0.4676, 0.1315), (-0.4767, 0.4767, 4.764e-08), (-0.4676, 0.4676, -0.1315), (-0.4404, 0.4404, -0.258), (-0.3964, 0.3964, -0.3746), (-0.3371, 0.3371, -0.4767), (-0.2649, 0.2649, -0.5606), (-0.1824, 0.1824, -0.6229), (-0.09301, 0.09301, -0.6612), (-0.07307, 0.1094, 0.6612), (-0.1433, 0.2145, 0.6229), (-0.2081, 0.3114, 0.5606), (-0.2649, 0.3964, 0.4767), (-0.3114, 0.4661, 0.3746), (-0.3461, 0.5179, 0.258), (-0.3674, 0.5498, 0.1315), (-0.3746, 0.5606, 4.764e-08), (-0.3674, 0.5498, -0.1315), (-0.3461, 0.5179, -0.258), (-0.3114, 0.4661, -0.3746), (-0.2649, 0.3964, -0.4767), (-0.2081, 0.3114, -0.5606), (-0.1433, 0.2145, -0.6229), (-0.07307, 0.1094, -0.6612), (-0.05033, 0.1215, 0.6612), (-0.09873, 0.2384, 0.6229), (-0.1433, 0.3461, 0.5606), (-0.1824, 0.4404, 0.4767), (-0.2145, 0.5179, 0.3746), (-0.2384, 0.5755, 0.258), (-0.253, 0.6109, 0.1315), (-0.258, 0.6229, 4.764e-08), (-0.253, 0.6109, -0.1315), (-0.2384, 0.5755, -0.258), (-0.2145, 0.5179, -0.3746), (-0.1824, 0.4404, -0.4767), (-0.1433, 0.3461, -0.5606), (-0.09873, 0.2384, -0.6229), (-0.05033, 0.1215, -0.6612), (-0.02566, 0.129, 0.6612), (-0.05033, 0.253, 0.6229), (-0.07307, 0.3674, 0.5606), (-0.09301, 0.4676, 0.4767), (-0.1094, 0.5498, 0.3746), (-0.1215, 0.6109, 0.258), (-0.129, 0.6485, 0.1315), (-0.1315, 0.6612, 4.764e-08), (-0.129, 0.6485, -0.1315), (-0.1215, 0.6109, -0.258), (-0.1094, 0.5498, -0.3746), (-0.09301, 0.4676, -0.4767), (-0.07307, 0.3674, -0.5606), (-0.05033, 0.253, -0.6229), (-0.02566, 0.129, -0.6612), (-1.524e-07, 0.1315, 0.6612), (-1.505e-07, 0.258, 0.6229), (-1.003e-07, 0.6229, 0.258), (-1.659e-07, 0.1315, -0.6612)], [], [(9, 23, 22, 8), (480, 16, 15, 2), (10, 24, 23, 9), (3, 17, 16, 480), (481, 25, 24, 10), (4, 18, 17, 3), (478, 11, 342), (326, 25, 481), (5, 19, 18, 4), (479, 12, 11, 478), (6, 20, 19, 5), (0, 13, 12, 479), (7, 21, 20, 6), (1, 14, 13, 0), (8, 22, 21, 7), (2, 15, 14, 1), (22, 37, 36, 21), (15, 30, 29, 14), (23, 38, 37, 22), (16, 31, 30, 15), (24, 39, 38, 23), (17, 32, 31, 16), (25, 40, 39, 24), (18, 33, 32, 17), (11, 26, 342), (326, 40, 25), (19, 34, 33, 18), (12, 27, 26, 11), (20, 35, 34, 19), (13, 28, 27, 12), (21, 36, 35, 20), (14, 29, 28, 13), (26, 41, 342), (326, 55, 40), (34, 49, 48, 33), (27, 42, 41, 26), (35, 50, 49, 34), (28, 43, 42, 27), (36, 51, 50, 35), (29, 44, 43, 28), (37, 52, 51, 36), (30, 45, 44, 29), (38, 53, 52, 37), (31, 46, 45, 30), (39, 54, 53, 38), (32, 47, 46, 31), (40, 55, 54, 39), (33, 48, 47, 32), (45, 60, 59, 44), (53, 68, 67, 52), (46, 61, 60, 45), (54, 69, 68, 53), (47, 62, 61, 46), (55, 70, 69, 54), (48, 63, 62, 47), (41, 56, 342), (326, 70, 55), (49, 64, 63, 48), (42, 57, 56, 41), (50, 65, 64, 49), (43, 58, 57, 42), (51, 66, 65, 50), (44, 59, 58, 43), (52, 67, 66, 51), (64, 79, 78, 63), (57, 72, 71, 56), (65, 80, 79, 64), (58, 73, 72, 57), (66, 81, 80, 65), (59, 74, 73, 58), (67, 82, 81, 66), (60, 75, 74, 59), (68, 83, 82, 67), (61, 76, 75, 60), (69, 84, 83, 68), (62, 77, 76, 61), (70, 85, 84, 69), (63, 78, 77, 62), (56, 71, 342), (326, 85, 70), (83, 98, 97, 82), (76, 91, 90, 75), (84, 99, 98, 83), (77, 92, 91, 76), (85, 100, 99, 84), (78, 93, 92, 77), (71, 86, 342), (326, 100, 85), (79, 94, 93, 78), (72, 87, 86, 71), (80, 95, 94, 79), (73, 88, 87, 72), (81, 96, 95, 80), (74, 89, 88, 73), (82, 97, 96, 81), (75, 90, 89, 74), (95, 110, 109, 94), (88, 103, 102, 87), (96, 111, 110, 95), (89, 104, 103, 88), (97, 112, 111, 96), (90, 105, 104, 89), (98, 113, 112, 97), (91, 106, 105, 90), (99, 114, 113, 98), (92, 107, 106, 91), (100, 115, 114, 99), (93, 108, 107, 92), (86, 101, 342), (326, 115, 100), (94, 109, 108, 93), (87, 102, 101, 86), (114, 129, 128, 113), (107, 122, 121, 106), (115, 130, 129, 114), (108, 123, 122, 107), (101, 116, 342), (326, 130, 115), (109, 124, 123, 108), (102, 117, 116, 101), (110, 125, 124, 109), (103, 118, 117, 102), (111, 126, 125, 110), (104, 119, 118, 103), (112, 127, 126, 111), (105, 120, 119, 104), (113, 128, 127, 112), (106, 121, 120, 105), (118, 133, 132, 117), (126, 141, 140, 125), (119, 134, 133, 118), (127, 142, 141, 126), (120, 135, 134, 119), (128, 143, 142, 127), (121, 136, 135, 120), (129, 144, 143, 128), (122, 137, 136, 121), (130, 145, 144, 129), (123, 138, 137, 122), (116, 131, 342), (326, 145, 130), (124, 139, 138, 123), (117, 132, 131, 116), (125, 140, 139, 124), (137, 152, 151, 136), (145, 160, 159, 144), (138, 153, 152, 137), (131, 146, 342), (326, 160, 145), (139, 154, 153, 138), (132, 147, 146, 131), (140, 155, 154, 139), (133, 148, 147, 132), (141, 156, 155, 140), (134, 149, 148, 133), (142, 157, 156, 141), (135, 150, 149, 134), (143, 158, 157, 142), (136, 151, 150, 135), (144, 159, 158, 143), (156, 171, 170, 155), (149, 164, 163, 148), (157, 172, 171, 156), (150, 165, 164, 149), (158, 173, 172, 157), (151, 166, 165, 150), (159, 174, 173, 158), (152, 167, 166, 151), (160, 175, 174, 159), (153, 168, 167, 152), (146, 161, 342), (326, 175, 160), (154, 169, 168, 153), (147, 162, 161, 146), (155, 170, 169, 154), (148, 163, 162, 147), (175, 190, 189, 174), (168, 183, 182, 167), (161, 176, 342), (326, 190, 175), (169, 184, 183, 168), (162, 177, 176, 161), (170, 185, 184, 169), (163, 178, 177, 162), (171, 186, 185, 170), (164, 179, 178, 163), (172, 187, 186, 171), (165, 180, 179, 164), (173, 188, 187, 172), (166, 181, 180, 165), (174, 189, 188, 173), (167, 182, 181, 166), (179, 194, 193, 178), (187, 202, 201, 186), (180, 195, 194, 179), (188, 203, 202, 187), (181, 196, 195, 180), (189, 204, 203, 188), (182, 197, 196, 181), (190, 205, 204, 189), (183, 198, 197, 182), (176, 191, 342), (326, 205, 190), (184, 199, 198, 183), (177, 192, 191, 176), (185, 200, 199, 184), (178, 193, 192, 177), (186, 201, 200, 185), (198, 213, 212, 197), (191, 206, 342), (326, 220, 205), (199, 214, 213, 198), (192, 207, 206, 191), (200, 215, 214, 199), (193, 208, 207, 192), (201, 216, 215, 200), (194, 209, 208, 193), (202, 217, 216, 201), (195, 210, 209, 194), (203, 218, 217, 202), (196, 211, 210, 195), (204, 219, 218, 203), (197, 212, 211, 196), (205, 220, 219, 204), (217, 232, 231, 216), (210, 225, 224, 209), (218, 233, 232, 217), (211, 226, 225, 210), (219, 234, 233, 218), (212, 227, 226, 211), (220, 235, 234, 219), (213, 228, 227, 212), (206, 221, 342), (326, 235, 220), (214, 229, 228, 213), (207, 222, 221, 206), (215, 230, 229, 214), (208, 223, 222, 207), (216, 231, 230, 215), (209, 224, 223, 208), (326, 250, 235), (229, 244, 243, 228), (222, 237, 236, 221), (230, 245, 244, 229), (223, 238, 237, 222), (231, 246, 245, 230), (224, 239, 238, 223), (232, 247, 246, 231), (225, 240, 239, 224), (233, 248, 247, 232), (226, 241, 240, 225), (234, 249, 248, 233), (227, 242, 241, 226), (235, 250, 249, 234), (228, 243, 242, 227), (221, 236, 342), (248, 263, 262, 247), (241, 256, 255, 240), (249, 264, 263, 248), (242, 257, 256, 241), (250, 265, 264, 249), (243, 258, 257, 242), (236, 251, 342), (326, 265, 250), (244, 259, 258, 243), (237, 252, 251, 236), (245, 260, 259, 244), (238, 253, 252, 237), (246, 261, 260, 245), (239, 254, 253, 238), (247, 262, 261, 246), (240, 255, 254, 239), (252, 267, 266, 251), (260, 275, 274, 259), (253, 268, 267, 252), (261, 276, 275, 260), (254, 269, 268, 253), (262, 277, 276, 261), (255, 270, 269, 254), (263, 278, 277, 262), (256, 271, 270, 255), (264, 279, 278, 263), (257, 272, 271, 256), (265, 280, 279, 264), (258, 273, 272, 257), (251, 266, 342), (326, 280, 265), (259, 274, 273, 258), (271, 286, 285, 270), (279, 294, 293, 278), (272, 287, 286, 271), (280, 295, 294, 279), (273, 288, 287, 272), (266, 281, 342), (326, 295, 280), (274, 289, 288, 273), (267, 282, 281, 266), (275, 290, 289, 274), (268, 283, 282, 267), (276, 291, 290, 275), (269, 284, 283, 268), (277, 292, 291, 276), (270, 285, 284, 269), (278, 293, 292, 277), (290, 305, 304, 289), (283, 298, 297, 282), (291, 306, 305, 290), (284, 299, 298, 283), (292, 307, 306, 291), (285, 300, 299, 284), (293, 308, 307, 292), (286, 301, 300, 285), (294, 309, 308, 293), (287, 302, 301, 286), (295, 310, 309, 294), (288, 303, 302, 287), (281, 296, 342), (326, 310, 295), (289, 304, 303, 288), (282, 297, 296, 281), (309, 324, 323, 308), (302, 317, 316, 301), (310, 325, 324, 309), (303, 318, 317, 302), (296, 311, 342), (326, 325, 310), (304, 319, 318, 303), (297, 312, 311, 296), (305, 320, 319, 304), (298, 313, 312, 297), (306, 321, 320, 305), (299, 314, 313, 298), (307, 322, 321, 306), (300, 315, 314, 299), (308, 323, 322, 307), (301, 316, 315, 300), (313, 329, 328, 312), (321, 337, 336, 320), (314, 330, 329, 313), (322, 338, 337, 321), (315, 331, 330, 314), (323, 339, 338, 322), (316, 332, 331, 315), (324, 340, 339, 323), (317, 333, 332, 316), (325, 341, 340, 324), (318, 334, 333, 317), (311, 327, 342), (326, 341, 325), (319, 335, 334, 318), (312, 328, 327, 311), (320, 336, 335, 319), (333, 349, 348, 332), (341, 357, 356, 340), (334, 350, 349, 333), (327, 343, 342), (326, 357, 341), (335, 351, 350, 334), (328, 344, 343, 327), (336, 352, 351, 335), (329, 345, 344, 328), (337, 353, 352, 336), (330, 346, 345, 329), (338, 354, 353, 337), (331, 347, 346, 330), (339, 355, 354, 338), (332, 348, 347, 331), (340, 356, 355, 339), (353, 368, 367, 352), (346, 361, 360, 345), (354, 369, 368, 353), (347, 362, 361, 346), (355, 370, 369, 354), (348, 363, 362, 347), (356, 371, 370, 355), (349, 364, 363, 348), (357, 372, 371, 356), (350, 365, 364, 349), (343, 358, 342), (326, 372, 357), (351, 366, 365, 350), (344, 359, 358, 343), (352, 367, 366, 351), (345, 360, 359, 344), (372, 387, 386, 371), (365, 380, 379, 364), (358, 373, 342), (326, 387, 372), (366, 381, 380, 365), (359, 374, 373, 358), (367, 382, 381, 366), (360, 375, 374, 359), (368, 383, 382, 367), (361, 376, 375, 360), (369, 384, 383, 368), (362, 377, 376, 361), (370, 385, 384, 369), (363, 378, 377, 362), (371, 386, 385, 370), (364, 379, 378, 363), (384, 399, 398, 383), (377, 392, 391, 376), (385, 400, 399, 384), (378, 393, 392, 377), (386, 401, 400, 385), (379, 394, 393, 378), (387, 402, 401, 386), (380, 395, 394, 379), (373, 388, 342), (326, 402, 387), (381, 396, 395, 380), (374, 389, 388, 373), (382, 397, 396, 381), (375, 390, 389, 374), (383, 398, 397, 382), (376, 391, 390, 375), (388, 403, 342), (326, 417, 402), (396, 411, 410, 395), (389, 404, 403, 388), (397, 412, 411, 396), (390, 405, 404, 389), (398, 413, 412, 397), (391, 406, 405, 390), (399, 414, 413, 398), (392, 407, 406, 391), (400, 415, 414, 399), (393, 408, 407, 392), (401, 416, 415, 400), (394, 409, 408, 393), (402, 417, 416, 401), (395, 410, 409, 394), (407, 422, 421, 406), (415, 430, 429, 414), (408, 423, 422, 407), (416, 431, 430, 415), (409, 424, 423, 408), (417, 432, 431, 416), (410, 425, 424, 409), (403, 418, 342), (326, 432, 417), (411, 426, 425, 410), (404, 419, 418, 403), (412, 427, 426, 411), (405, 420, 419, 404), (413, 428, 427, 412), (406, 421, 420, 405), (414, 429, 428, 413), (426, 441, 440, 425), (419, 434, 433, 418), (427, 442, 441, 426), (420, 435, 434, 419), (428, 443, 442, 427), (421, 436, 435, 420), (429, 444, 443, 428), (422, 437, 436, 421), (430, 445, 444, 429), (423, 438, 437, 422), (431, 446, 445, 430), (424, 439, 438, 423), (432, 447, 446, 431), (425, 440, 439, 424), (418, 433, 342), (326, 447, 432), (445, 460, 459, 444), (438, 453, 452, 437), (446, 461, 460, 445), (439, 454, 453, 438), (447, 462, 461, 446), (440, 455, 454, 439), (433, 448, 342), (326, 462, 447), (441, 456, 455, 440), (434, 449, 448, 433), (442, 457, 456, 441), (435, 450, 449, 434), (443, 458, 457, 442), (436, 451, 450, 435), (444, 459, 458, 443), (437, 452, 451, 436), (449, 464, 463, 448), (457, 472, 471, 456), (450, 465, 464, 449), (458, 473, 472, 457), (451, 466, 465, 450), (459, 474, 473, 458), (452, 467, 466, 451), (460, 475, 474, 459), (453, 468, 467, 452), (461, 476, 475, 460), (454, 469, 468, 453), (462, 477, 476, 461), (455, 470, 469, 454), (448, 463, 342), (326, 477, 462), (456, 471, 470, 455), (468, 480, 2, 467), (476, 10, 9, 475), (469, 3, 480, 468), (477, 481, 10, 476), (470, 4, 3, 469), (463, 478, 342), (326, 481, 477), (471, 5, 4, 470), (464, 479, 478, 463), (472, 6, 5, 471), (465, 0, 479, 464), (473, 7, 6, 472), (466, 1, 0, 465), (474, 8, 7, 473), (467, 2, 1, 466), (475, 9, 8, 474)])
me_sphere_001.polygons.foreach_set('use_smooth', [True] * 512)
me_sphere_001.use_remesh_preserve_volume = False
me_sphere_001.use_remesh_preserve_attributes = False
me_sphere_001.use_mirror_vertex_groups = False
me_sphere_001.update()
me_cylinder_001 = bpy.data.meshes.new('Cylinder.001')
me_cylinder_001.from_pydata([(1.767e-08, 0.636, -0.5), (1.767e-08, 0.636, 0.5), (0.1241, 0.6238, -0.5), (0.1241, 0.6238, 0.5), (0.2434, 0.5876, -0.5), (0.2434, 0.5876, 0.5), (0.3533, 0.5288, -0.5), (0.3533, 0.5288, 0.5), (0.4497, 0.4497, -0.5), (0.4497, 0.4497, 0.5), (0.5288, 0.3533, -0.5), (0.5288, 0.3533, 0.5), (0.5876, 0.2434, -0.5), (0.5876, 0.2434, 0.5), (0.6238, 0.1241, -0.5), (0.6238, 0.1241, 0.5), (0.636, 3.083e-08, -0.5), (0.636, 3.083e-08, 0.5), (0.6238, -0.1241, -0.5), (0.6238, -0.1241, 0.5), (0.5876, -0.2434, -0.5), (0.5876, -0.2434, 0.5), (0.5288, -0.3533, -0.5), (0.5288, -0.3533, 0.5), (0.4497, -0.4497, -0.5), (0.4497, -0.4497, 0.5), (0.3533, -0.5288, -0.5), (0.3533, -0.5288, 0.5), (0.2434, -0.5876, -0.5), (0.2434, -0.5876, 0.5), (0.1241, -0.6238, -0.5), (0.1241, -0.6238, 0.5), (-1.896e-07, -0.636, -0.5), (-1.896e-07, -0.636, 0.5), (-0.1241, -0.6238, -0.5), (-0.1241, -0.6238, 0.5), (-0.2434, -0.5876, -0.5), (-0.2434, -0.5876, 0.5), (-0.3533, -0.5288, -0.5), (-0.3533, -0.5288, 0.5), (-0.4497, -0.4497, -0.5), (-0.4497, -0.4497, 0.5), (-0.5288, -0.3533, -0.5), (-0.5288, -0.3533, 0.5), (-0.5876, -0.2434, -0.5), (-0.5876, -0.2434, 0.5), (-0.6238, -0.1241, -0.5), (-0.6238, -0.1241, 0.5), (-0.636, 5.969e-07, -0.5), (-0.636, 5.969e-07, 0.5), (-0.6238, 0.1241, -0.5), (-0.6238, 0.1241, 0.5), (-0.5876, 0.2434, -0.5), (-0.5876, 0.2434, 0.5), (-0.5288, 0.3533, -0.5), (-0.5288, 0.3533, 0.5), (-0.4497, 0.4497, -0.5), (-0.4497, 0.4497, 0.5), (-0.3533, 0.5288, -0.5), (-0.3533, 0.5288, 0.5), (-0.2434, 0.5876, -0.5), (-0.2434, 0.5876, 0.5), (-0.1241, 0.6238, -0.5), (-0.1241, 0.6238, 0.5)], [], [(0, 1, 3, 2), (2, 3, 5, 4), (4, 5, 7, 6), (6, 7, 9, 8), (8, 9, 11, 10), (10, 11, 13, 12), (12, 13, 15, 14), (14, 15, 17, 16), (16, 17, 19, 18), (18, 19, 21, 20), (20, 21, 23, 22), (22, 23, 25, 24), (24, 25, 27, 26), (26, 27, 29, 28), (28, 29, 31, 30), (30, 31, 33, 32), (32, 33, 35, 34), (34, 35, 37, 36), (36, 37, 39, 38), (38, 39, 41, 40), (40, 41, 43, 42), (42, 43, 45, 44), (44, 45, 47, 46), (46, 47, 49, 48), (48, 49, 51, 50), (50, 51, 53, 52), (52, 53, 55, 54), (54, 55, 57, 56), (56, 57, 59, 58), (58, 59, 61, 60), (3, 1, 63, 61, 59, 57, 55, 53, 51, 49, 47, 45, 43, 41, 39, 37, 35, 33, 31, 29, 27, 25, 23, 21, 19, 17, 15, 13, 11, 9, 7, 5), (60, 61, 63, 62), (62, 63, 1, 0), (0, 2, 4, 6, 8, 10, 12, 14, 16, 18, 20, 22, 24, 26, 28, 30, 32, 34, 36, 38, 40, 42, 44, 46, 48, 50, 52, 54, 56, 58, 60, 62)])
me_cylinder_001.polygons.foreach_set('use_smooth', [True] * 34)
me_cylinder_001.use_remesh_preserve_volume = False
me_cylinder_001.use_remesh_preserve_attributes = False
me_cylinder_001.use_mirror_vertex_groups = False
me_cylinder_001.update()
me_cylinder_000 = bpy.data.meshes.new('Cylinder.000')
me_cylinder_000.from_pydata([(1.829e-08, 0.6583, -0.5175), (1.829e-08, 0.6583, 0.5175), (0.1284, 0.6456, -0.5175), (0.1284, 0.6456, 0.5175), (0.2519, 0.6082, -0.5175), (0.2519, 0.6082, 0.5175), (0.3657, 0.5473, -0.5175), (0.3657, 0.5473, 0.5175), (0.4655, 0.4655, -0.5175), (0.4655, 0.4655, 0.5175), (0.5473, 0.3657, -0.5175), (0.5473, 0.3657, 0.5175), (0.6082, 0.2519, -0.5175), (0.6082, 0.2519, 0.5175), (0.6456, 0.1284, -0.5175), (0.6456, 0.1284, 0.5175), (0.6583, 3.191e-08, -0.5175), (0.6583, 3.191e-08, 0.5175), (0.6456, -0.1284, -0.5175), (0.6456, -0.1284, 0.5175), (0.6082, -0.2519, -0.5175), (0.6082, -0.2519, 0.5175), (0.5473, -0.3657, -0.5175), (0.5473, -0.3657, 0.5175), (0.4655, -0.4655, -0.5175), (0.4655, -0.4655, 0.5175), (0.3657, -0.5473, -0.5175), (0.3657, -0.5473, 0.5175), (0.2519, -0.6082, -0.5175), (0.2519, -0.6082, 0.5175), (0.1284, -0.6456, -0.5175), (0.1284, -0.6456, 0.5175), (-1.962e-07, -0.6583, -0.5175), (-1.962e-07, -0.6583, 0.5175), (-0.1284, -0.6456, -0.5175), (-0.1284, -0.6456, 0.5175), (-0.2519, -0.6082, -0.5175), (-0.2519, -0.6082, 0.5175), (-0.3657, -0.5473, -0.5175), (-0.3657, -0.5473, 0.5175), (-0.4655, -0.4655, -0.5175), (-0.4655, -0.4655, 0.5175), (-0.5473, -0.3657, -0.5175), (-0.5473, -0.3657, 0.5175), (-0.6082, -0.2519, -0.5175), (-0.6082, -0.2519, 0.5175), (-0.6456, -0.1284, -0.5175), (-0.6456, -0.1284, 0.5175), (-0.6583, 6.178e-07, -0.5175), (-0.6583, 6.178e-07, 0.5175), (-0.6456, 0.1284, -0.5175), (-0.6456, 0.1284, 0.5175), (-0.6082, 0.2519, -0.5175), (-0.6082, 0.2519, 0.5175), (-0.5473, 0.3657, -0.5175), (-0.5473, 0.3657, 0.5175), (-0.4655, 0.4655, -0.5175), (-0.4655, 0.4655, 0.5175), (-0.3657, 0.5473, -0.5175), (-0.3657, 0.5473, 0.5175), (-0.2519, 0.6082, -0.5175), (-0.2519, 0.6082, 0.5175), (-0.1284, 0.6456, -0.5175), (-0.1284, 0.6456, 0.5175)], [], [(0, 2, 3, 1), (2, 4, 5, 3), (4, 6, 7, 5), (6, 8, 9, 7), (8, 10, 11, 9), (10, 12, 13, 11), (12, 14, 15, 13), (14, 16, 17, 15), (16, 18, 19, 17), (18, 20, 21, 19), (20, 22, 23, 21), (22, 24, 25, 23), (24, 26, 27, 25), (26, 28, 29, 27), (28, 30, 31, 29), (30, 32, 33, 31), (32, 34, 35, 33), (34, 36, 37, 35), (36, 38, 39, 37), (38, 40, 41, 39), (40, 42, 43, 41), (42, 44, 45, 43), (44, 46, 47, 45), (46, 48, 49, 47), (48, 50, 51, 49), (50, 52, 53, 51), (52, 54, 55, 53), (54, 56, 57, 55), (56, 58, 59, 57), (58, 60, 61, 59), (3, 5, 7, 9, 11, 13, 15, 17, 19, 21, 23, 25, 27, 29, 31, 33, 35, 37, 39, 41, 43, 45, 47, 49, 51, 53, 55, 57, 59, 61, 63, 1), (60, 62, 63, 61), (62, 0, 1, 63), (0, 62, 60, 58, 56, 54, 52, 50, 48, 46, 44, 42, 40, 38, 36, 34, 32, 30, 28, 26, 24, 22, 20, 18, 16, 14, 12, 10, 8, 6, 4, 2)])
me_cylinder_000.polygons.foreach_set('use_smooth', [True] * 34)
me_cylinder_000.use_remesh_preserve_volume = False
me_cylinder_000.use_remesh_preserve_attributes = False
me_cylinder_000.use_mirror_vertex_groups = False
me_cylinder_000.update()

# ---- objects
ob_tetraeder = bpy.data.objects.new('Tetraeder', me_cube_001)
ob_tetraeder_001 = bpy.data.objects.new('Tetraeder.001', me_cube_003)
ob_cube = bpy.data.objects.new('Cube', me_cube)
ob_cube_001 = bpy.data.objects.new('Cube.001', me_cube_002)
ob_sphere = bpy.data.objects.new('Sphere', me_sphere)
ob_sphere_001 = bpy.data.objects.new('Sphere.001', me_sphere_001)
ob_cylinder = bpy.data.objects.new('Cylinder', me_cylinder_001)
ob_cylinder_001 = bpy.data.objects.new('Cylinder.001', me_cylinder_000)

# ---- transforms, parenting, visibility, modifiers, constraints
ob_tetraeder.location = (0.0, 0.0, 0.5381)
ob_tetraeder.scale = (1.0, 1.0, 0.9985)
ob_tetraeder.lineart.crease_threshold = 0.0
ob_tetraeder_001.parent = ob_tetraeder
ob_tetraeder_001.matrix_parent_inverse = Matrix(((1.0, 0.0, 0.0, 0.0), (0.0, 1.0, 0.0, 0.0), (0.0, 0.0, 1.001, -0.5389), (0.0, 0.0, 0.0, 1.0)))
ob_tetraeder_001.location = (0.0, 0.0, 0.5381)
ob_tetraeder_001.lineart.crease_threshold = 0.0
ob_cube.location = (-4.843e-08, -9.934e-09, 1.0)
ob_cube.lock_rotations_4d = False
ob_cube.empty_display_type = 'ARROWS'
ob_cube.lineart.crease_threshold = 0.0
ob_cube_001.parent = ob_cube
ob_cube_001.matrix_parent_inverse = Matrix(((1.0, 0.0, 0.0, 4.843e-08), (0.0, 1.0, 0.0, 9.934e-09), (0.0, 0.0, 1.0, -1.0), (0.0, 0.0, 0.0, 1.0)))
ob_cube_001.location = (-4.843e-08, -9.934e-09, 1.0)
ob_cube_001.lock_rotations_4d = False
ob_cube_001.empty_display_type = 'ARROWS'
ob_cube_001.lineart.crease_threshold = 0.0
ob_sphere.location = (1.831e-07, -1.749e-07, 0.6514)
ob_sphere.lineart.crease_threshold = 0.0
ob_sphere_001.parent = ob_sphere
ob_sphere_001.matrix_parent_inverse = Matrix(((1.0, 0.0, 0.0, -1.831e-07), (0.0, 1.0, 0.0, 1.749e-07), (0.0, 0.0, 1.0, -0.6514), (0.0, 0.0, 0.0, 1.0)))
ob_sphere_001.location = (1.831e-07, -1.749e-07, 0.6514)
ob_sphere_001.lineart.crease_threshold = 0.0
ob_cylinder.location = (-1.767e-08, 1.719e-08, 0.5)
ob_cylinder.lineart.crease_threshold = 0.0
ob_cylinder_001.parent = ob_cylinder
ob_cylinder_001.matrix_parent_inverse = Matrix(((1.0, 0.0, 0.0, 1.767e-08), (0.0, 1.0, 0.0, -1.719e-08), (0.0, 0.0, 1.0, -0.5), (0.0, 0.0, 0.0, 1.0)))
ob_cylinder_001.location = (-1.767e-08, 1.719e-08, 0.5)
ob_cylinder_001.lineart.crease_threshold = 0.0

# ---- collection membership
col_collection_1.objects.link(ob_tetraeder)
col_collection_1.objects.link(ob_tetraeder_001)
col_collection_2.objects.link(ob_cube)
col_collection_2.objects.link(ob_cube_001)
col_collection_3.objects.link(ob_sphere)
col_collection_3.objects.link(ob_sphere_001)
col_collection_4.objects.link(ob_cylinder)
col_collection_4.objects.link(ob_cylinder_001)

# ---- scene / render settings (as saved in the file)
scene.frame_start = 1; scene.frame_end = 250; scene.frame_set(1)
scene.render.engine = 'BLENDER_EEVEE_NEXT'
scene.render.resolution_percentage = 50
scene.render.dither_intensity = 0.0
scene.cycles.use_denoising = False
scene.cycles.samples = 128
scene.cycles.sampling_pattern = 'TABULATED_SOBOL'
scene.cycles.use_adaptive_sampling = False
scene.cycles.use_light_tree = False
scene.cycles.blur_glossy = 0.0
scene.cycles.sample_clamp_indirect = 0.0
scene.view_settings.view_transform = 'Standard'
bpy.context.view_layer.update()

# ---- added for rendering (the .blend has no active camera and no usable light): camera, sun
cam_auto = bpy.data.cameras.new('AutoCamera')
cam_auto.lens = 50.0
cam_auto.sensor_width = 36.0
cam_auto.clip_end = 1000.0
ob_auto_camera = bpy.data.objects.new('AutoCamera', cam_auto)
scene.collection.objects.link(ob_auto_camera)
ob_auto_camera.location = (4.61033, -5.5324, 4.7759)
ob_auto_camera.rotation_euler = (1.09748, -7.21219e-08, 0.694738)
scene.camera = ob_auto_camera
light_auto_sun = bpy.data.lights.new('AutoSun', 'SUN')
light_auto_sun.energy = 3.0
light_auto_sun.angle = 0.0523599
ob_auto_sun = bpy.data.objects.new('AutoSun', light_auto_sun)
scene.collection.objects.link(ob_auto_sun)
ob_auto_sun.rotation_euler = (0.872665, 0.174533, 0.523599)
bpy.context.view_layer.update()
